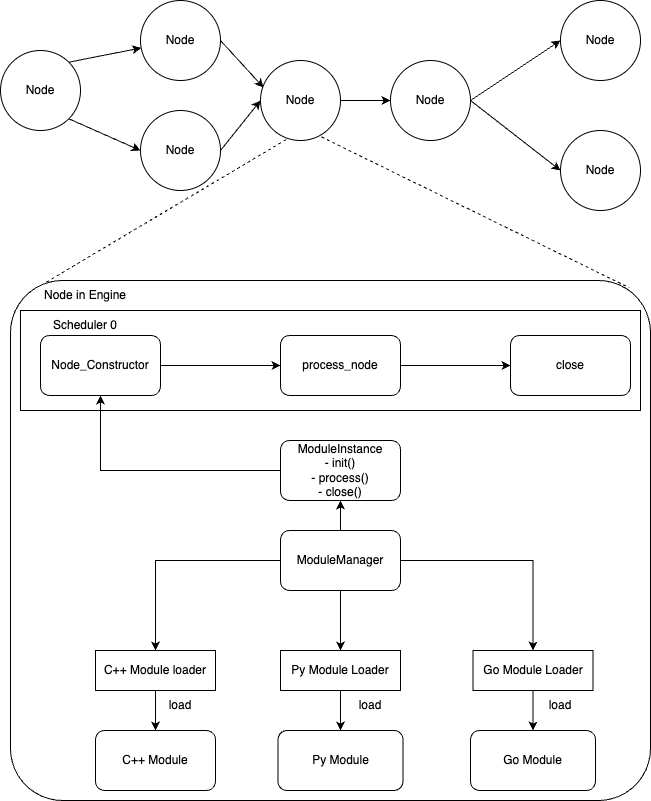

The diagram above was exported from draw.io. Its source (the exported page's mxGraphModel, read from the mxfile embedded in the PNG):
<mxGraphModel dx="1434" dy="719" grid="1" gridSize="10" guides="1" tooltips="1" connect="1" arrows="1" fold="1" page="1" pageScale="1" pageWidth="827" pageHeight="1169" math="0" shadow="0">
  <root>
    <mxCell id="0" />
    <mxCell id="1" parent="0" />
    <mxCell id="gLaQ7JoQIESCl00twANW-15" value="" style="rounded=1;whiteSpace=wrap;html=1;strokeWidth=1;arcSize=10;fillColor=none;" parent="1" vertex="1">
      <mxGeometry x="150" y="470" width="640" height="520" as="geometry" />
    </mxCell>
    <mxCell id="gLaQ7JoQIESCl00twANW-42" value="" style="rounded=0;whiteSpace=wrap;html=1;fillColor=none;" parent="1" vertex="1">
      <mxGeometry x="160" y="500" width="620" height="100" as="geometry" />
    </mxCell>
    <mxCell id="gLaQ7JoQIESCl00twANW-8" style="rounded=0;orthogonalLoop=1;jettySize=auto;html=1;exitX=1;exitY=0;exitDx=0;exitDy=0;" parent="1" source="gLaQ7JoQIESCl00twANW-1" target="gLaQ7JoQIESCl00twANW-2" edge="1">
      <mxGeometry relative="1" as="geometry" />
    </mxCell>
    <mxCell id="gLaQ7JoQIESCl00twANW-9" style="rounded=0;orthogonalLoop=1;jettySize=auto;html=1;exitX=1;exitY=1;exitDx=0;exitDy=0;entryX=0;entryY=0.5;entryDx=0;entryDy=0;" parent="1" source="gLaQ7JoQIESCl00twANW-1" target="gLaQ7JoQIESCl00twANW-3" edge="1">
      <mxGeometry relative="1" as="geometry" />
    </mxCell>
    <mxCell id="gLaQ7JoQIESCl00twANW-1" value="Node" style="ellipse;whiteSpace=wrap;html=1;aspect=fixed;" parent="1" vertex="1">
      <mxGeometry x="140" y="240" width="80" height="80" as="geometry" />
    </mxCell>
    <mxCell id="gLaQ7JoQIESCl00twANW-10" style="rounded=0;orthogonalLoop=1;jettySize=auto;html=1;exitX=1;exitY=0.5;exitDx=0;exitDy=0;entryX=0.038;entryY=0.338;entryDx=0;entryDy=0;entryPerimeter=0;" parent="1" source="gLaQ7JoQIESCl00twANW-2" target="gLaQ7JoQIESCl00twANW-4" edge="1">
      <mxGeometry relative="1" as="geometry" />
    </mxCell>
    <mxCell id="gLaQ7JoQIESCl00twANW-2" value="Node" style="ellipse;whiteSpace=wrap;html=1;aspect=fixed;" parent="1" vertex="1">
      <mxGeometry x="280" y="190" width="80" height="80" as="geometry" />
    </mxCell>
    <mxCell id="gLaQ7JoQIESCl00twANW-11" style="rounded=0;orthogonalLoop=1;jettySize=auto;html=1;exitX=1;exitY=0.5;exitDx=0;exitDy=0;entryX=0;entryY=0.5;entryDx=0;entryDy=0;" parent="1" source="gLaQ7JoQIESCl00twANW-3" target="gLaQ7JoQIESCl00twANW-4" edge="1">
      <mxGeometry relative="1" as="geometry" />
    </mxCell>
    <mxCell id="gLaQ7JoQIESCl00twANW-3" value="Node" style="ellipse;whiteSpace=wrap;html=1;aspect=fixed;" parent="1" vertex="1">
      <mxGeometry x="280" y="300" width="80" height="80" as="geometry" />
    </mxCell>
    <mxCell id="gLaQ7JoQIESCl00twANW-12" style="rounded=0;orthogonalLoop=1;jettySize=auto;html=1;exitX=1;exitY=0.5;exitDx=0;exitDy=0;" parent="1" source="gLaQ7JoQIESCl00twANW-4" target="gLaQ7JoQIESCl00twANW-5" edge="1">
      <mxGeometry relative="1" as="geometry" />
    </mxCell>
    <mxCell id="gLaQ7JoQIESCl00twANW-16" style="rounded=0;orthogonalLoop=1;jettySize=auto;html=1;entryX=0.055;entryY=0.004;entryDx=0;entryDy=0;entryPerimeter=0;dashed=1;endArrow=none;endFill=0;exitX=0.321;exitY=0.988;exitDx=0;exitDy=0;exitPerimeter=0;" parent="1" source="gLaQ7JoQIESCl00twANW-4" target="gLaQ7JoQIESCl00twANW-15" edge="1">
      <mxGeometry relative="1" as="geometry">
        <mxPoint x="426" y="331" as="sourcePoint" />
      </mxGeometry>
    </mxCell>
    <mxCell id="gLaQ7JoQIESCl00twANW-17" style="rounded=0;orthogonalLoop=1;jettySize=auto;html=1;exitX=0.763;exitY=0.956;exitDx=0;exitDy=0;entryX=0.967;entryY=0.014;entryDx=0;entryDy=0;entryPerimeter=0;dashed=1;exitPerimeter=0;endArrow=none;endFill=0;" parent="1" source="gLaQ7JoQIESCl00twANW-4" target="gLaQ7JoQIESCl00twANW-15" edge="1">
      <mxGeometry relative="1" as="geometry" />
    </mxCell>
    <mxCell id="gLaQ7JoQIESCl00twANW-4" value="Node" style="ellipse;whiteSpace=wrap;html=1;aspect=fixed;" parent="1" vertex="1">
      <mxGeometry x="400" y="250" width="80" height="80" as="geometry" />
    </mxCell>
    <mxCell id="gLaQ7JoQIESCl00twANW-13" style="rounded=0;orthogonalLoop=1;jettySize=auto;html=1;exitX=1;exitY=0.5;exitDx=0;exitDy=0;entryX=0;entryY=0.5;entryDx=0;entryDy=0;" parent="1" source="gLaQ7JoQIESCl00twANW-5" target="gLaQ7JoQIESCl00twANW-6" edge="1">
      <mxGeometry relative="1" as="geometry" />
    </mxCell>
    <mxCell id="gLaQ7JoQIESCl00twANW-14" style="rounded=0;orthogonalLoop=1;jettySize=auto;html=1;exitX=1;exitY=0.5;exitDx=0;exitDy=0;entryX=0;entryY=0.5;entryDx=0;entryDy=0;" parent="1" source="gLaQ7JoQIESCl00twANW-5" target="gLaQ7JoQIESCl00twANW-7" edge="1">
      <mxGeometry relative="1" as="geometry" />
    </mxCell>
    <mxCell id="gLaQ7JoQIESCl00twANW-5" value="Node" style="ellipse;whiteSpace=wrap;html=1;aspect=fixed;" parent="1" vertex="1">
      <mxGeometry x="530" y="250" width="80" height="80" as="geometry" />
    </mxCell>
    <mxCell id="gLaQ7JoQIESCl00twANW-6" value="Node" style="ellipse;whiteSpace=wrap;html=1;aspect=fixed;" parent="1" vertex="1">
      <mxGeometry x="700" y="190" width="80" height="80" as="geometry" />
    </mxCell>
    <mxCell id="gLaQ7JoQIESCl00twANW-7" value="Node" style="ellipse;whiteSpace=wrap;html=1;aspect=fixed;" parent="1" vertex="1">
      <mxGeometry x="700" y="320" width="80" height="80" as="geometry" />
    </mxCell>
    <mxCell id="gLaQ7JoQIESCl00twANW-19" value="Node in Engine" style="text;html=1;strokeColor=none;fillColor=none;align=center;verticalAlign=middle;whiteSpace=wrap;rounded=0;" parent="1" vertex="1">
      <mxGeometry x="180" y="470" width="90" height="30" as="geometry" />
    </mxCell>
    <mxCell id="gLaQ7JoQIESCl00twANW-25" style="edgeStyle=orthogonalEdgeStyle;rounded=0;orthogonalLoop=1;jettySize=auto;html=1;exitX=0;exitY=0.5;exitDx=0;exitDy=0;entryX=0.5;entryY=0;entryDx=0;entryDy=0;" parent="1" source="gLaQ7JoQIESCl00twANW-20" target="gLaQ7JoQIESCl00twANW-22" edge="1">
      <mxGeometry relative="1" as="geometry" />
    </mxCell>
    <mxCell id="gLaQ7JoQIESCl00twANW-38" style="edgeStyle=orthogonalEdgeStyle;rounded=0;orthogonalLoop=1;jettySize=auto;html=1;exitX=0.5;exitY=0;exitDx=0;exitDy=0;entryX=0.5;entryY=1;entryDx=0;entryDy=0;" parent="1" source="gLaQ7JoQIESCl00twANW-20" target="gLaQ7JoQIESCl00twANW-34" edge="1">
      <mxGeometry relative="1" as="geometry" />
    </mxCell>
    <mxCell id="uQrFNvkuZFWNN7ULN4eR-2" style="edgeStyle=orthogonalEdgeStyle;rounded=0;orthogonalLoop=1;jettySize=auto;html=1;exitX=0.5;exitY=1;exitDx=0;exitDy=0;entryX=0.5;entryY=0;entryDx=0;entryDy=0;" edge="1" parent="1" source="gLaQ7JoQIESCl00twANW-20" target="gLaQ7JoQIESCl00twANW-23">
      <mxGeometry relative="1" as="geometry" />
    </mxCell>
    <mxCell id="uQrFNvkuZFWNN7ULN4eR-5" style="edgeStyle=orthogonalEdgeStyle;rounded=0;orthogonalLoop=1;jettySize=auto;html=1;exitX=1;exitY=0.5;exitDx=0;exitDy=0;entryX=0.5;entryY=0;entryDx=0;entryDy=0;" edge="1" parent="1" source="gLaQ7JoQIESCl00twANW-20" target="uQrFNvkuZFWNN7ULN4eR-3">
      <mxGeometry relative="1" as="geometry" />
    </mxCell>
    <mxCell id="gLaQ7JoQIESCl00twANW-20" value="ModuleManager" style="rounded=1;whiteSpace=wrap;html=1;" parent="1" vertex="1">
      <mxGeometry x="420" y="720" width="120" height="60" as="geometry" />
    </mxCell>
    <mxCell id="gLaQ7JoQIESCl00twANW-21" value="C++ Module" style="rounded=1;whiteSpace=wrap;html=1;" parent="1" vertex="1">
      <mxGeometry x="235" y="920" width="120" height="60" as="geometry" />
    </mxCell>
    <mxCell id="gLaQ7JoQIESCl00twANW-27" style="edgeStyle=orthogonalEdgeStyle;rounded=0;orthogonalLoop=1;jettySize=auto;html=1;exitX=0.5;exitY=1;exitDx=0;exitDy=0;" parent="1" source="gLaQ7JoQIESCl00twANW-22" target="gLaQ7JoQIESCl00twANW-21" edge="1">
      <mxGeometry relative="1" as="geometry" />
    </mxCell>
    <mxCell id="gLaQ7JoQIESCl00twANW-22" value="C++ Module loader" style="rounded=0;whiteSpace=wrap;html=1;" parent="1" vertex="1">
      <mxGeometry x="235" y="840" width="120" height="40" as="geometry" />
    </mxCell>
    <mxCell id="gLaQ7JoQIESCl00twANW-28" style="edgeStyle=orthogonalEdgeStyle;rounded=0;orthogonalLoop=1;jettySize=auto;html=1;exitX=0.5;exitY=1;exitDx=0;exitDy=0;entryX=0.5;entryY=0;entryDx=0;entryDy=0;" parent="1" source="gLaQ7JoQIESCl00twANW-23" target="gLaQ7JoQIESCl00twANW-24" edge="1">
      <mxGeometry relative="1" as="geometry" />
    </mxCell>
    <mxCell id="gLaQ7JoQIESCl00twANW-23" value="Py Module Loader" style="rounded=0;whiteSpace=wrap;html=1;" parent="1" vertex="1">
      <mxGeometry x="420" y="840" width="120" height="40" as="geometry" />
    </mxCell>
    <mxCell id="gLaQ7JoQIESCl00twANW-24" value="Py Module" style="rounded=1;whiteSpace=wrap;html=1;" parent="1" vertex="1">
      <mxGeometry x="417.5" y="920" width="125" height="60" as="geometry" />
    </mxCell>
    <mxCell id="gLaQ7JoQIESCl00twANW-32" value="load" style="text;html=1;strokeColor=none;fillColor=none;align=center;verticalAlign=middle;whiteSpace=wrap;rounded=0;" parent="1" vertex="1">
      <mxGeometry x="290" y="880" width="60" height="30" as="geometry" />
    </mxCell>
    <mxCell id="gLaQ7JoQIESCl00twANW-33" value="load" style="text;html=1;strokeColor=none;fillColor=none;align=center;verticalAlign=middle;whiteSpace=wrap;rounded=0;" parent="1" vertex="1">
      <mxGeometry x="480" y="880" width="60" height="30" as="geometry" />
    </mxCell>
    <mxCell id="gLaQ7JoQIESCl00twANW-36" style="edgeStyle=orthogonalEdgeStyle;rounded=0;orthogonalLoop=1;jettySize=auto;html=1;exitX=0;exitY=0.5;exitDx=0;exitDy=0;" parent="1" source="gLaQ7JoQIESCl00twANW-34" target="gLaQ7JoQIESCl00twANW-35" edge="1">
      <mxGeometry relative="1" as="geometry" />
    </mxCell>
    <mxCell id="gLaQ7JoQIESCl00twANW-34" value="ModuleInstance&lt;br&gt;- init()&lt;br&gt;- process()&lt;br&gt;- close()" style="rounded=1;whiteSpace=wrap;html=1;" parent="1" vertex="1">
      <mxGeometry x="420" y="630" width="120" height="60" as="geometry" />
    </mxCell>
    <mxCell id="gLaQ7JoQIESCl00twANW-40" style="edgeStyle=orthogonalEdgeStyle;rounded=0;orthogonalLoop=1;jettySize=auto;html=1;exitX=1;exitY=0.5;exitDx=0;exitDy=0;entryX=0;entryY=0.5;entryDx=0;entryDy=0;" parent="1" source="gLaQ7JoQIESCl00twANW-35" target="gLaQ7JoQIESCl00twANW-39" edge="1">
      <mxGeometry relative="1" as="geometry" />
    </mxCell>
    <mxCell id="gLaQ7JoQIESCl00twANW-35" value="Node_Constructor" style="rounded=1;whiteSpace=wrap;html=1;" parent="1" vertex="1">
      <mxGeometry x="180" y="525" width="120" height="60" as="geometry" />
    </mxCell>
    <mxCell id="gLaQ7JoQIESCl00twANW-45" style="edgeStyle=orthogonalEdgeStyle;rounded=0;orthogonalLoop=1;jettySize=auto;html=1;exitX=1;exitY=0.5;exitDx=0;exitDy=0;entryX=0;entryY=0.5;entryDx=0;entryDy=0;" parent="1" source="gLaQ7JoQIESCl00twANW-39" target="gLaQ7JoQIESCl00twANW-44" edge="1">
      <mxGeometry relative="1" as="geometry" />
    </mxCell>
    <mxCell id="gLaQ7JoQIESCl00twANW-39" value="process_node" style="rounded=1;whiteSpace=wrap;html=1;" parent="1" vertex="1">
      <mxGeometry x="420" y="525" width="120" height="60" as="geometry" />
    </mxCell>
    <mxCell id="gLaQ7JoQIESCl00twANW-43" value="Scheduler 0" style="text;html=1;strokeColor=none;fillColor=none;align=center;verticalAlign=middle;whiteSpace=wrap;rounded=0;" parent="1" vertex="1">
      <mxGeometry x="180" y="500" width="90" height="30" as="geometry" />
    </mxCell>
    <mxCell id="gLaQ7JoQIESCl00twANW-44" value="close" style="rounded=1;whiteSpace=wrap;html=1;" parent="1" vertex="1">
      <mxGeometry x="650" y="525" width="120" height="60" as="geometry" />
    </mxCell>
    <mxCell id="uQrFNvkuZFWNN7ULN4eR-6" style="edgeStyle=orthogonalEdgeStyle;rounded=0;orthogonalLoop=1;jettySize=auto;html=1;exitX=0.5;exitY=1;exitDx=0;exitDy=0;" edge="1" parent="1" source="uQrFNvkuZFWNN7ULN4eR-3" target="uQrFNvkuZFWNN7ULN4eR-4">
      <mxGeometry relative="1" as="geometry" />
    </mxCell>
    <mxCell id="uQrFNvkuZFWNN7ULN4eR-3" value="Go Module Loader" style="rounded=0;whiteSpace=wrap;html=1;" vertex="1" parent="1">
      <mxGeometry x="612.5" y="840" width="120" height="40" as="geometry" />
    </mxCell>
    <mxCell id="uQrFNvkuZFWNN7ULN4eR-4" value="Go Module" style="rounded=1;whiteSpace=wrap;html=1;" vertex="1" parent="1">
      <mxGeometry x="610" y="920" width="125" height="60" as="geometry" />
    </mxCell>
    <mxCell id="uQrFNvkuZFWNN7ULN4eR-7" value="load" style="text;html=1;strokeColor=none;fillColor=none;align=center;verticalAlign=middle;whiteSpace=wrap;rounded=0;" vertex="1" parent="1">
      <mxGeometry x="670" y="880" width="60" height="30" as="geometry" />
    </mxCell>
  </root>
</mxGraphModel>